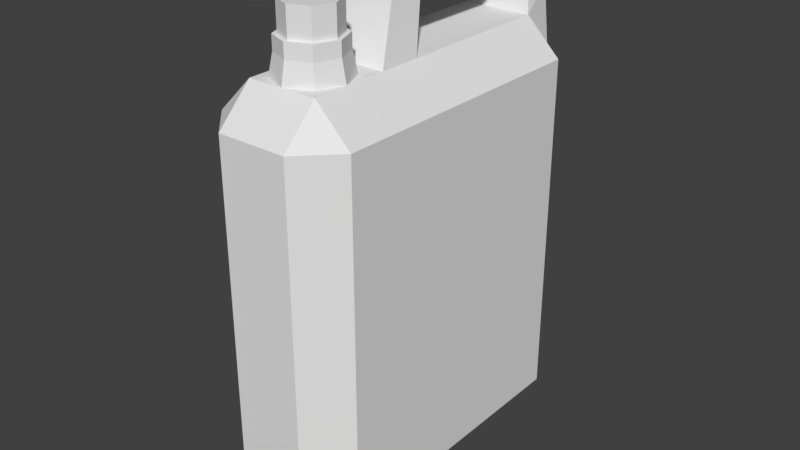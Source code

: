 # Source: Jerigen_Minyak_Tanah.blend  (saved by Blender 2.79.0; exported with 4.5.12 LTS)
import bpy
from mathutils import Matrix  # noqa: F401  (used for matrix-valued properties, if any)

bpy.ops.wm.read_factory_settings(use_empty=True)
scene = bpy.context.scene
scene.name = 'Scene'

# ---- collections
col_collection_1 = bpy.data.collections.new('Collection 1'); scene.collection.children.link(col_collection_1)

# ---- materials (node trees are filled in below, after node groups)
mat_jerigen = bpy.data.materials.new('Jerigen')
mat_jerigen.alpha_threshold = 0.0
mat_jerigen.use_transparent_shadow = False
mat_jerigen.roughness = 0.5
mat_jerigen.specular_intensity = 1.0
mat_tutup_jerigen = bpy.data.materials.new('Tutup_Jerigen')
mat_tutup_jerigen.alpha_threshold = 0.0
mat_tutup_jerigen.use_transparent_shadow = False
mat_tutup_jerigen.roughness = 0.5

# ---- material node trees

# ---- world
world_world = bpy.data.worlds.new('World'); scene.world = world_world
world_world.color = (0.05088, 0.05088, 0.05088)
world_world.use_sun_shadow = False
world_world.sun_shadow_jitter_overblur = 0.0
world_world.cycles.sampling_method = 'MANUAL'

# ---- meshes
me_cube_002 = bpy.data.meshes.new('Cube.002')
me_cube_002.from_pydata([(-0.05, 0.2, 0.6), (-0.05, 0.25, 0.55), (0.05, 0.2, 0.6), (0.05, 0.25, 0.55), (-0.04185, 0.21, 0.63), (-0.04185, 0.25, 0.63), (0.0418, 0.21, 0.63), (0.0418, 0.25, 0.63), (-0.03908, 0.21, 0.64), (-0.0254, 0.24, 0.69), (0.03908, 0.21, 0.64), (0.02514, 0.24, 0.69), (-0.0309, 0.19, 0.67), (-0.02, 0.2, 0.71), (0.03095, 0.19, 0.67), (0.02, 0.2, 0.71), (-0.0309, -1.118e-08, 0.67), (-0.02, -0.03, 0.71), (0.03095, -1.118e-08, 0.67), (0.02, -0.03, 0.71), (-0.05, -0.03, 0.6), (-0.05, -0.09, 0.6), (0.05, -0.03, 0.6), (0.05, -0.09, 0.6)], [], [(0, 2, 6, 4), (4, 6, 10, 8), (1, 0, 4, 5), (2, 3, 7, 6), (3, 1, 5, 7), (8, 10, 14, 12), (5, 4, 8, 9), (7, 5, 9, 11), (6, 7, 11, 10), (15, 13, 17, 19), (9, 8, 12, 13), (11, 9, 13, 15), (10, 11, 15, 14), (16, 18, 22, 20), (14, 15, 19, 18), (12, 14, 18, 16), (13, 12, 16, 17), (17, 16, 20, 21), (19, 17, 21, 23), (18, 19, 23, 22)])
_uv = me_cube_002.uv_layers.new(name='UVMap')
_uv.uv.foreach_set('vector', [0.8659, 9.369e-05, 0.8659, 0.1306, 0.835, 0.1199, 0.835, 0.01073, 0.835, 0.01073, 0.835, 0.1199, 0.8252, 0.1163, 0.8252, 0.01434, 0.5293, 0.5652, 0.4759, 0.6238, 0.4467, 0.6064, 0.451, 0.5546, 0.4759, 0.3761, 0.5293, 0.4347, 0.451, 0.4454, 0.4467, 0.3936, 0.5293, 0.4347, 0.5293, 0.5652, 0.451, 0.5546, 0.451, 0.4454, 0.8252, 0.01434, 0.8252, 0.1163, 0.7899, 0.1057, 0.7899, 0.02501, 0.451, 0.5546, 0.4467, 0.6064, 0.4366, 0.6049, 0.3894, 0.5586, 0.451, 0.4454, 0.451, 0.5546, 0.3915, 0.5331, 0.3915, 0.4672, 0.4467, 0.3936, 0.451, 0.4454, 0.3894, 0.4414, 0.4366, 0.3951, 0.3477, 0.4739, 0.3477, 0.5261, 0.1227, 0.5261, 0.1227, 0.4739, 0.3894, 0.5586, 0.4366, 0.6049, 0.4043, 0.6264, 0.365, 0.6075, 0.3915, 0.4672, 0.3915, 0.5331, 0.3477, 0.5261, 0.3477, 0.4739, 0.4366, 0.3951, 0.3894, 0.4414, 0.365, 0.3925, 0.4042, 0.3736, 0.604, 0.02501, 0.604, 0.1057, 0.5295, 0.1306, 0.5295, 9.369e-05, 0.4042, 0.3736, 0.365, 0.3925, 0.3402, 0.09431, 0.3837, 0.1272, 0.7899, 0.02501, 0.7899, 0.1057, 0.604, 0.1057, 0.604, 0.02501, 0.365, 0.6075, 0.4043, 0.6264, 0.3839, 0.8728, 0.3403, 0.9058, 0.3403, 0.9058, 0.3839, 0.8728, 0.4512, 0.9221, 0.4448, 0.9999, 0.1227, 0.4739, 0.1227, 0.5261, 9.369e-05, 0.5652, 9.379e-05, 0.4347, 0.3837, 0.1272, 0.3402, 0.09431, 0.4446, 9.369e-05, 0.451, 0.07789])
me_cube_002.materials.append(mat_jerigen)
me_cube_002.use_remesh_preserve_volume = False
me_cube_002.use_remesh_preserve_attributes = False
me_cube_002.use_mirror_vertex_groups = False
me_cube_002.update()
me_cube_001 = bpy.data.meshes.new('Cube.001')
me_cube_001.from_pydata([(-4.835e-08, -0.112, 0.65), (0.02688, -0.1231, 0.65), (-4.853e-08, -0.106, 0.63), (0.03111, -0.1189, 0.63), (0.044, -0.15, 0.63), (0.03111, -0.1811, 0.63), (-5.237e-08, -0.194, 0.63), (-0.03111, -0.1811, 0.63), (-0.044, -0.15, 0.63), (-0.03111, -0.1189, 0.63), (0.03802, -0.15, 0.65), (0.02688, -0.1769, 0.65), (-5.168e-08, -0.188, 0.65), (-0.02688, -0.1769, 0.65), (-0.03802, -0.15, 0.65), (-0.02688, -0.1231, 0.65), (-0.03111, -0.1189, 0.65), (-0.044, -0.15, 0.65), (-0.03111, -0.1811, 0.65), (-5.237e-08, -0.194, 0.65), (0.03111, -0.1811, 0.65), (0.044, -0.15, 0.65), (0.03111, -0.1189, 0.65), (-4.853e-08, -0.106, 0.65), (-0.02688, -0.1231, 0.69), (-0.03802, -0.15, 0.69), (-0.02688, -0.1769, 0.69), (-5.168e-08, -0.188, 0.69), (0.02688, -0.1769, 0.69), (0.03802, -0.15, 0.69), (0.02688, -0.1231, 0.69), (-4.835e-08, -0.112, 0.69)], [], [(5, 4, 21, 20), (18, 19, 12, 13), (21, 22, 1, 10), (9, 8, 17, 16), (17, 18, 13, 14), (2, 9, 16, 23), (20, 21, 10, 11), (19, 20, 11, 12), (8, 7, 18, 17), (0, 15, 24, 31), (3, 2, 23, 22), (7, 6, 19, 18), (23, 16, 15, 0), (4, 3, 22, 21), (16, 17, 14, 15), (22, 23, 0, 1), (6, 5, 20, 19), (12, 11, 28, 27), (14, 13, 26, 25), (15, 14, 25, 24), (11, 10, 29, 28), (13, 12, 27, 26), (10, 1, 30, 29), (1, 0, 31, 30), (27, 28, 29, 30, 31, 24, 25, 26)])
me_cube_001.polygons.foreach_set('material_index', [1, 1, 1, 1, 1, 1, 1, 1, 1, 1, 1, 1, 1, 1, 1, 1, 1, 1, 1, 1, 1, 1, 1, 1, 1])
_uv = me_cube_001.uv_layers.new(name='UVMap')
_uv.uv.foreach_set('vector', [0.4164, 9.998e-05, 0.5836, 9.998e-05, 0.5836, 0.09943, 0.4164, 0.09943, 0.09943, 0.5836, 0.09943, 0.4164, 0.1269, 0.4277, 0.1269, 0.5723, 0.7241, 0.1576, 0.8424, 0.2759, 0.8149, 0.2873, 0.7127, 0.1851, 0.5836, 0.9999, 0.4164, 0.9999, 0.4164, 0.9006, 0.5836, 0.9006, 0.2759, 0.8424, 0.1576, 0.7241, 0.1851, 0.7127, 0.2873, 0.8149, 0.9126, 0.7943, 0.7943, 0.9126, 0.7241, 0.8424, 0.8424, 0.7241, 0.4164, 0.09943, 0.5836, 0.09943, 0.5723, 0.1269, 0.4277, 0.1269, 0.1576, 0.2759, 0.2759, 0.1576, 0.2873, 0.1851, 0.1851, 0.2873, 0.2057, 0.9126, 0.08738, 0.7943, 0.1576, 0.7241, 0.2759, 0.8424, 0.8149, 0.7127, 0.7127, 0.8149, 0.5723, 0.6744, 0.6744, 0.5723, 0.9999, 0.4164, 0.9999, 0.5836, 0.9006, 0.5836, 0.9006, 0.4164, 9.998e-05, 0.5836, 0.0001006, 0.4164, 0.09943, 0.4164, 0.09943, 0.5836, 0.8424, 0.7241, 0.7241, 0.8424, 0.7127, 0.8149, 0.8149, 0.7127, 0.7943, 0.08738, 0.9126, 0.2057, 0.8424, 0.2759, 0.7241, 0.1576, 0.5836, 0.9006, 0.4164, 0.9006, 0.4277, 0.8731, 0.5723, 0.8731, 0.9006, 0.4164, 0.9006, 0.5836, 0.8731, 0.5723, 0.8731, 0.4277, 0.08738, 0.2057, 0.2057, 0.08738, 0.2759, 0.1576, 0.1576, 0.2759, 0.1851, 0.2873, 0.2873, 0.1851, 0.4277, 0.3256, 0.3256, 0.4277, 0.2873, 0.8149, 0.1851, 0.7127, 0.3256, 0.5723, 0.4277, 0.6744, 0.5723, 0.8731, 0.4277, 0.8731, 0.4277, 0.6744, 0.5723, 0.6744, 0.4277, 0.1269, 0.5723, 0.1269, 0.5723, 0.3256, 0.4277, 0.3256, 0.1269, 0.5723, 0.1269, 0.4277, 0.3256, 0.4277, 0.3256, 0.5723, 0.7127, 0.1851, 0.8149, 0.2873, 0.6744, 0.4277, 0.5723, 0.3256, 0.8731, 0.4277, 0.8731, 0.5723, 0.6744, 0.5723, 0.6744, 0.4277, 0.3256, 0.4277, 0.4277, 0.3256, 0.5723, 0.3256, 0.6744, 0.4277, 0.6744, 0.5723, 0.5723, 0.6744, 0.4277, 0.6744, 0.3256, 0.5723])
me_cube_001.materials.append(mat_jerigen)
me_cube_001.materials.append(mat_tutup_jerigen)
me_cube_001.use_remesh_preserve_volume = False
me_cube_001.use_remesh_preserve_attributes = False
me_cube_001.use_mirror_vertex_groups = False
me_cube_001.update()
me_cube = bpy.data.meshes.new('Cube')
me_cube.from_pydata([(-0.05, -0.2, 0.0), (-0.05, -0.25, 0.05), (-0.1, -0.2, 0.05), (-0.05, -0.25, 0.55), (-0.05, -0.2, 0.6), (-0.1, -0.2, 0.55), (-0.05, 0.2, 0.0), (-0.1, 0.2, 0.05), (-0.05, 0.25, 0.05), (-0.05, 0.2, 0.6), (-0.05, 0.25, 0.55), (-0.1, 0.2, 0.55), (0.05, -0.2, 0.0), (0.1, -0.2, 0.05), (0.05, -0.25, 0.05), (0.05, -0.2, 0.6), (0.05, -0.25, 0.55), (0.1, -0.2, 0.55), (0.05, 0.2, 0.0), (0.05, 0.25, 0.05), (0.1, 0.2, 0.05), (0.05, 0.2, 0.6), (0.1, 0.2, 0.55), (0.05, 0.25, 0.55), (-4.862e-08, -0.1, 0.6), (-4.853e-08, -0.106, 0.63), (0.03536, -0.1146, 0.6), (0.03111, -0.1189, 0.63), (0.05, -0.15, 0.6), (0.044, -0.15, 0.63), (0.03536, -0.1854, 0.6), (0.03111, -0.1811, 0.63), (-5.299e-08, -0.2, 0.6), (-5.237e-08, -0.194, 0.63), (-0.03536, -0.1854, 0.6), (-0.03111, -0.1811, 0.63), (-0.05, -0.15, 0.6), (-0.044, -0.15, 0.63), (-0.03536, -0.1146, 0.6), (-0.03111, -0.1189, 0.63)], [], [(14, 16, 3, 1), (20, 22, 17, 13), (21, 9, 4, 15), (2, 5, 11, 7), (8, 10, 23, 19), (0, 1, 2), (3, 4, 5), (6, 7, 8), (9, 10, 11), (12, 13, 14), (15, 16, 17), (18, 19, 20), (21, 22, 23), (6, 0, 2, 7), (1, 3, 5, 2), (4, 9, 11, 5), (10, 8, 7, 11), (18, 6, 8, 19), (22, 20, 19, 23), (12, 18, 20, 13), (21, 15, 17, 22), (16, 14, 13, 17), (0, 12, 14, 1), (15, 4, 3, 16), (6, 18, 12, 0), (24, 25, 27, 26), (26, 27, 29, 28), (28, 29, 31, 30), (30, 31, 33, 32), (32, 33, 35, 34), (34, 35, 37, 36), (36, 37, 39, 38), (38, 39, 25, 24)])
_uv = me_cube.uv_layers.new(name='UVMap')
_uv.uv.foreach_set('vector', [0.06018, 0.5176, 0.06018, 0.766, 0.02291, 0.766, 0.02291, 0.5176, 0.2586, 0.03523, 0.2586, 0.2837, 0.1095, 0.2837, 0.1095, 0.03523, 0.06018, 0.9999, 0.02291, 0.9999, 0.02291, 0.8012, 0.06018, 0.8012, 0.4978, 0.234, 0.3115, 0.234, 0.3115, 0.03523, 0.4978, 0.03523, 0.02291, 0.2485, 0.02291, 9.082e-05, 0.06018, 9.082e-05, 0.06018, 0.2485, 0.02291, 0.4824, 0.02291, 0.5176, 9.083e-05, 0.5, 0.02291, 0.766, 0.02291, 0.8012, 9.089e-05, 0.7836, 0.02291, 0.2837, 9.082e-05, 0.2661, 0.02291, 0.2485, 0.285, 0.3494, 0.2586, 0.3494, 0.2718, 0.319, 0.06018, 0.4824, 0.083, 0.5, 0.06018, 0.5176, 0.06018, 0.8012, 0.06018, 0.766, 0.083, 0.7836, 0.06018, 0.2837, 0.06018, 0.2485, 0.083, 0.2661, 0.08318, 0.3541, 0.08318, 0.319, 0.106, 0.3366, 0.5242, 0.03523, 0.5242, 0.234, 0.4978, 0.234, 0.4978, 0.03523, 0.4978, 0.2691, 0.3115, 0.2691, 0.3115, 0.234, 0.4978, 0.234, 0.2851, 0.234, 0.2851, 0.03523, 0.3115, 0.03523, 0.3115, 0.234, 0.3115, 9.082e-05, 0.4978, 9.087e-05, 0.4978, 0.03523, 0.3115, 0.03523, 0.06018, 0.2837, 0.02291, 0.2837, 0.02291, 0.2485, 0.06018, 0.2485, 0.2586, 0.2837, 0.2586, 0.03523, 0.285, 0.03523, 0.285, 0.2837, 0.1095, 9.082e-05, 0.2586, 9.082e-05, 0.2586, 0.03523, 0.1095, 0.03523, 0.2586, 0.3188, 0.1095, 0.3188, 0.1095, 0.2837, 0.2586, 0.2837, 0.08318, 0.2837, 0.08318, 0.03523, 0.1095, 0.03523, 0.1095, 0.2837, 0.02291, 0.4824, 0.06018, 0.4824, 0.06018, 0.5176, 0.02291, 0.5176, 0.06018, 0.8012, 0.02291, 0.8012, 0.02291, 0.766, 0.06018, 0.766, 0.02291, 0.2837, 0.06018, 0.2837, 0.06018, 0.4824, 0.02291, 0.4824, 0.3346, 0.315, 0.3227, 0.307, 0.3222, 0.294, 0.3347, 0.2879, 0.3347, 0.2879, 0.3222, 0.294, 0.3143, 0.2857, 0.3199, 0.2694, 0.3199, 0.2694, 0.3143, 0.2857, 0.3039, 0.2862, 0.2997, 0.2693, 0.2997, 0.2693, 0.3039, 0.2862, 0.297, 0.2957, 0.2851, 0.2877, 0.2851, 0.2877, 0.297, 0.2957, 0.2977, 0.3087, 0.2851, 0.3148, 0.2851, 0.3148, 0.2977, 0.3087, 0.3055, 0.3173, 0.2998, 0.3336, 0.2998, 0.3336, 0.3055, 0.3173, 0.3158, 0.3168, 0.32, 0.3338, 0.32, 0.3338, 0.3158, 0.3168, 0.3227, 0.307, 0.3346, 0.315])
me_cube.materials.append(mat_jerigen)
me_cube.use_remesh_preserve_volume = False
me_cube.use_remesh_preserve_attributes = False
me_cube.use_mirror_vertex_groups = False
me_cube.update()

# ---- objects
ob_cube_002 = bpy.data.objects.new('Cube.002', me_cube_002)
ob_cube_001 = bpy.data.objects.new('Cube.001', me_cube_001)
ob_cube = bpy.data.objects.new('Cube', me_cube)

# ---- transforms, parenting, visibility, modifiers, constraints
ob_cube_002.location = (0.0, 0.0, 0.0)
ob_cube_002.lineart.crease_threshold = 0.0
ob_cube_001.location = (0.0, 0.0, 0.0)
ob_cube_001.lineart.crease_threshold = 0.0
ob_cube.location = (0.0, 0.0, 0.0)
ob_cube.lineart.crease_threshold = 0.0
_vg = ob_cube.vertex_groups.new(name='Group')

# ---- collection membership
col_collection_1.objects.link(ob_cube_002)
col_collection_1.objects.link(ob_cube_001)
col_collection_1.objects.link(ob_cube)

# ---- scene / render settings (as saved in the file)
scene.frame_start = 1; scene.frame_end = 250; scene.frame_set(1)
scene.render.engine = 'BLENDER_EEVEE_NEXT'
scene.render.resolution_percentage = 50
scene.render.dither_intensity = 0.0
scene.cycles.use_denoising = False
scene.cycles.samples = 128
scene.cycles.sampling_pattern = 'TABULATED_SOBOL'
scene.cycles.use_adaptive_sampling = False
scene.cycles.use_light_tree = False
scene.cycles.blur_glossy = 0.0
scene.cycles.sample_clamp_indirect = 0.0
scene.view_settings.view_transform = 'Standard'
bpy.context.view_layer.update()

# ---- added for rendering (the .blend has no active camera and no usable light): camera, sun
cam_auto = bpy.data.cameras.new('AutoCamera')
cam_auto.lens = 50.0
cam_auto.sensor_width = 36.0
cam_auto.clip_end = 1000.0
ob_auto_camera = bpy.data.objects.new('AutoCamera', cam_auto)
scene.collection.objects.link(ob_auto_camera)
ob_auto_camera.location = (0.824489, -0.989387, 1.01459)
ob_auto_camera.rotation_euler = (1.09748, -7.21219e-08, 0.694738)
scene.camera = ob_auto_camera
light_auto_sun = bpy.data.lights.new('AutoSun', 'SUN')
light_auto_sun.energy = 3.0
light_auto_sun.angle = 0.0523599
ob_auto_sun = bpy.data.objects.new('AutoSun', light_auto_sun)
scene.collection.objects.link(ob_auto_sun)
ob_auto_sun.rotation_euler = (0.872665, 0.174533, 0.523599)
bpy.context.view_layer.update()
